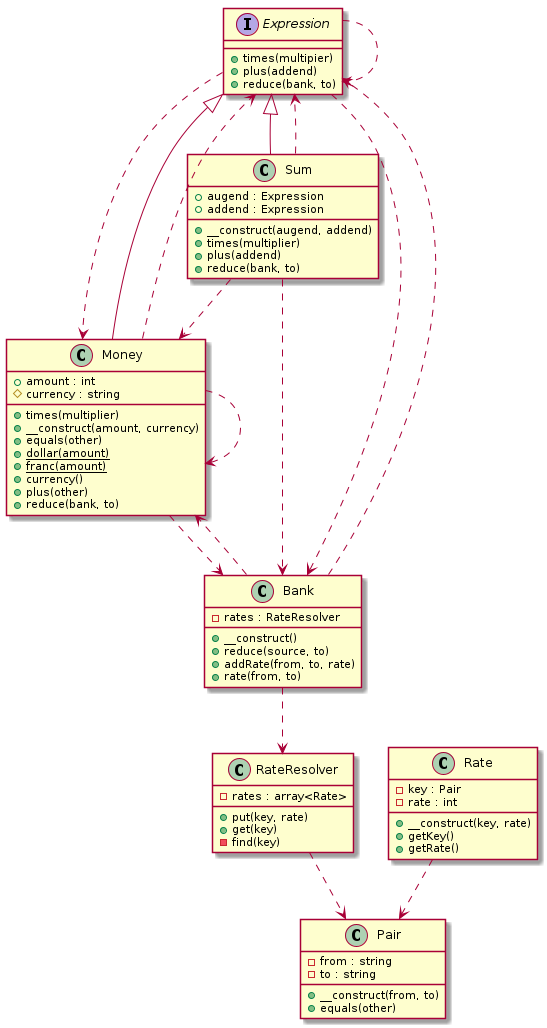

The diagram above was rendered by PlantUML. Its source (embedded in the PNG):
@startuml class-diagram
  interface "Expression" as Expression {
    +times(multipier)
    +plus(addend)
    +reduce(bank, to)
  }
  class "Money" as Money {
    +amount : int
    #currency : string
    +times(multiplier)
    +__construct(amount, currency)
    +equals(other)
    {static} +dollar(amount)
    {static} +franc(amount)
    +currency()
    +plus(other)
    +reduce(bank, to)
  }
  class "Pair" as Pair {
    -from : string
    -to : string
    +__construct(from, to)
    +equals(other)
  }
  class "RateResolver" as RateResolver {
    -rates : array<Rate>
    +put(key, rate)
    +get(key)
    -find(key)
  }
  class "Rate" as Rate {
    -key : Pair
    -rate : int
    +__construct(key, rate)
    +getKey()
    +getRate()
  }
  class "Sum" as Sum {
    +augend : Expression
    +addend : Expression
    +__construct(augend, addend)
    +times(multiplier)
    +plus(addend)
    +reduce(bank, to)
  }
  class "Bank" as Bank {
    -rates : RateResolver
    +__construct()
    +reduce(source, to)
    +addRate(from, to, rate)
    +rate(from, to)
  }
  Bank ..> Expression
  Bank ..> Money
  Bank ..> RateResolver
  Expression ..> Bank
  Expression ..> Expression
  Expression ..> Money
  Expression <|-- Money
  Expression <|-- Sum
  Money ..> Bank
  Money ..> Expression
  Money ..> Money
  Rate ..> Pair
  RateResolver ..> Pair
  Sum ..> Bank
  Sum ..> Expression
  Sum ..> Money
@enduml